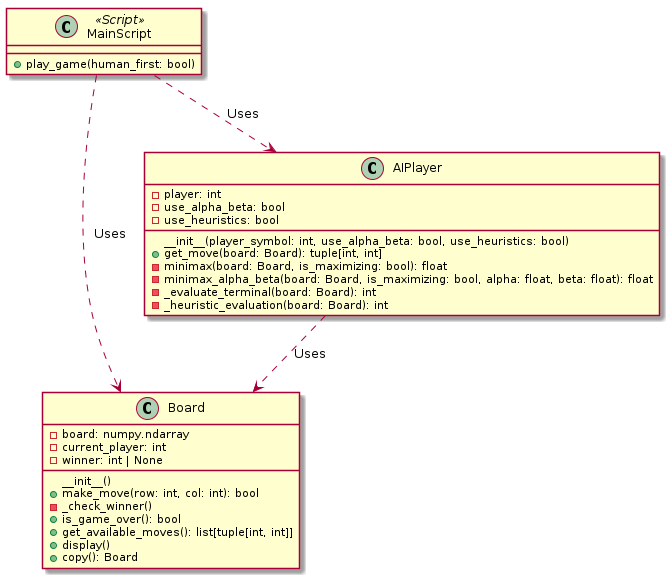

The diagram above was rendered by PlantUML. Its source (embedded in the PNG):
@startuml

class Board {
  - board: numpy.ndarray
  - current_player: int
  - winner: int | None
  __init__()
  + make_move(row: int, col: int): bool
  - _check_winner()
  + is_game_over(): bool
  + get_available_moves(): list[tuple[int, int]]
  + display()
  + copy(): Board
}

class AIPlayer {
  - player: int
  - use_alpha_beta: bool
  - use_heuristics: bool
  __init__(player_symbol: int, use_alpha_beta: bool, use_heuristics: bool)
  + get_move(board: Board): tuple[int, int]
  - minimax(board: Board, is_maximizing: bool): float
  - minimax_alpha_beta(board: Board, is_maximizing: bool, alpha: float, beta: float): float
  - _evaluate_terminal(board: Board): int
  - _heuristic_evaluation(board: Board): int
}

class MainScript <<Script>> {
  + play_game(human_first: bool)
}

MainScript ..> Board : Uses
MainScript ..> AIPlayer : Uses
AIPlayer ..> Board : Uses

@enduml